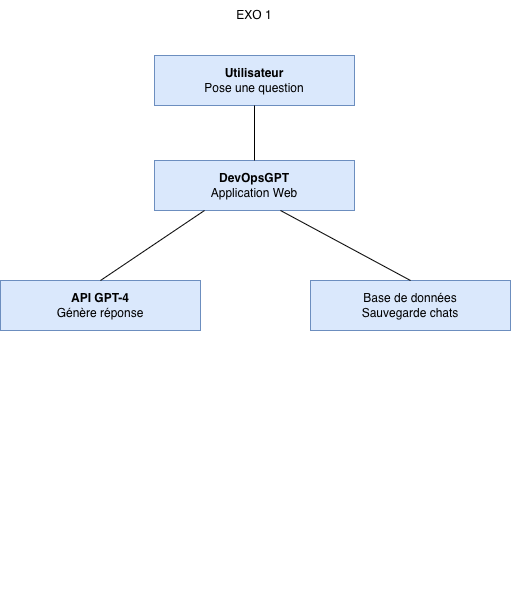

The diagram above was exported from draw.io. Its source (the exported page's mxGraphModel, read from the mxfile embedded in the PNG):
<mxGraphModel dx="1134" dy="745" grid="1" gridSize="10" guides="1" tooltips="1" connect="1" arrows="1" fold="1" page="1" pageScale="1" pageWidth="827" pageHeight="1169" math="0" shadow="0">
  <root>
    <mxCell id="0" />
    <mxCell id="1" parent="0" />
    <mxCell id="a7D2J_vvJbgVY7Gybi9i-2" parent="1" style="text;html=1;whiteSpace=wrap;strokeColor=#6c8ebf;fillColor=#dae8fc;align=center;verticalAlign=middle;rounded=0;" value="&lt;font style=&quot;font-size: 12px;&quot;&gt;&lt;b style=&quot;&quot;&gt;Utilisateur&lt;/b&gt;&lt;br&gt;Pose une question&lt;/font&gt;" vertex="1">
      <mxGeometry height="50" width="200" x="314" y="125" as="geometry" />
    </mxCell>
    <mxCell id="a7D2J_vvJbgVY7Gybi9i-4" parent="1" style="text;html=1;whiteSpace=wrap;strokeColor=#6c8ebf;fillColor=#dae8fc;align=center;verticalAlign=middle;rounded=0;" value="&lt;font style=&quot;font-size: 12px;&quot;&gt;&lt;b style=&quot;&quot;&gt;DevOpsGPT&lt;/b&gt;&lt;br&gt;Application Web&lt;/font&gt;" vertex="1">
      <mxGeometry height="50" width="200" x="314" y="230" as="geometry" />
    </mxCell>
    <mxCell id="a7D2J_vvJbgVY7Gybi9i-5" parent="1" style="text;html=1;whiteSpace=wrap;strokeColor=#6c8ebf;fillColor=#dae8fc;align=center;verticalAlign=middle;rounded=0;" value="&lt;b&gt;API GPT-4&lt;/b&gt;&lt;br&gt;Génère réponse" vertex="1">
      <mxGeometry height="50" width="200" x="160" y="350" as="geometry" />
    </mxCell>
    <mxCell id="a7D2J_vvJbgVY7Gybi9i-6" parent="1" style="text;html=1;whiteSpace=wrap;strokeColor=#6c8ebf;fillColor=#dae8fc;align=center;verticalAlign=middle;rounded=0;" value="Base de données&lt;br&gt;Sauvegarde chats" vertex="1">
      <mxGeometry height="50" width="200" x="470" y="350" as="geometry" />
    </mxCell>
    <mxCell id="a7D2J_vvJbgVY7Gybi9i-10" edge="1" parent="1" source="a7D2J_vvJbgVY7Gybi9i-4" style="endArrow=none;html=1;rounded=0;entryX=0.5;entryY=1;entryDx=0;entryDy=0;exitX=0.5;exitY=0;exitDx=0;exitDy=0;" target="a7D2J_vvJbgVY7Gybi9i-2" value="">
      <mxGeometry height="50" relative="1" width="50" as="geometry">
        <mxPoint x="390" y="330" as="sourcePoint" />
        <mxPoint x="440" y="280" as="targetPoint" />
      </mxGeometry>
    </mxCell>
    <mxCell id="a7D2J_vvJbgVY7Gybi9i-11" edge="1" parent="1" source="a7D2J_vvJbgVY7Gybi9i-5" style="endArrow=none;html=1;rounded=0;exitX=0.5;exitY=0;exitDx=0;exitDy=0;entryX=0.25;entryY=1;entryDx=0;entryDy=0;" target="a7D2J_vvJbgVY7Gybi9i-4" value="">
      <mxGeometry height="50" relative="1" width="50" as="geometry">
        <mxPoint x="390" y="330" as="sourcePoint" />
        <mxPoint x="440" y="280" as="targetPoint" />
      </mxGeometry>
    </mxCell>
    <mxCell id="a7D2J_vvJbgVY7Gybi9i-12" edge="1" parent="1" source="a7D2J_vvJbgVY7Gybi9i-6" style="endArrow=none;html=1;rounded=0;exitX=0.5;exitY=0;exitDx=0;exitDy=0;" value="">
      <mxGeometry height="50" relative="1" width="50" as="geometry">
        <mxPoint x="390" y="330" as="sourcePoint" />
        <mxPoint x="440" y="280" as="targetPoint" />
      </mxGeometry>
    </mxCell>
    <mxCell id="a7D2J_vvJbgVY7Gybi9i-13" parent="1" style="text;html=1;whiteSpace=wrap;strokeColor=none;fillColor=none;align=center;verticalAlign=middle;rounded=0;" value="EXO 1" vertex="1">
      <mxGeometry height="30" width="60" x="384" y="70" as="geometry" />
    </mxCell>
    <mxCell id="a7D2J_vvJbgVY7Gybi9i-16" edge="1" parent="1" style="edgeStyle=orthogonalEdgeStyle;rounded=0;orthogonalLoop=1;jettySize=auto;html=1;exitX=0.5;exitY=1;exitDx=0;exitDy=0;">
      <mxGeometry relative="1" as="geometry">
        <mxPoint x="389.9999999999998" y="660" as="sourcePoint" />
        <mxPoint x="390" y="660" as="targetPoint" />
      </mxGeometry>
    </mxCell>
  </root>
</mxGraphModel>